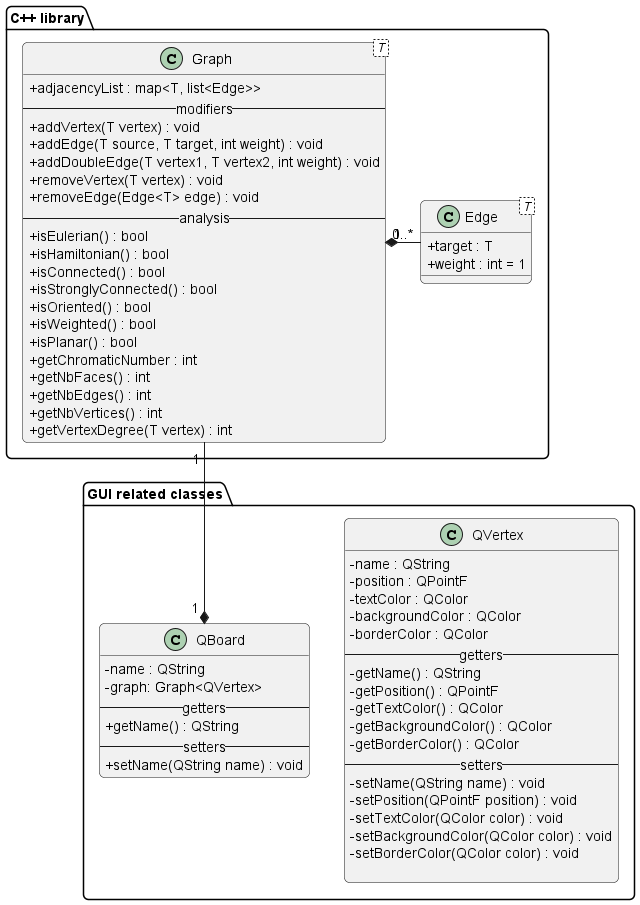

The diagram above was rendered by PlantUML. Its source (embedded in the PNG):
@startuml class_diagram.v2
skinparam {
    classAttributeIconSize 0
    RoundCorner 10
}
package "C++ library" {
    class "Graph< T >" as Graph {
        +adjacencyList : map<T, list<Edge>>
        --modifiers--
        +addVertex(T vertex) : void
        +addEdge(T source, T target, int weight) : void
        +addDoubleEdge(T vertex1, T vertex2, int weight) : void
        +removeVertex(T vertex) : void
        +removeEdge(Edge<T> edge) : void
        --analysis--
        +isEulerian() : bool
        +isHamiltonian() : bool
        +isConnected() : bool
        +isStronglyConnected() : bool
        +isOriented() : bool
        +isWeighted() : bool
        +isPlanar() : bool
        +getChromaticNumber : int
        +getNbFaces() : int
        +getNbEdges() : int
        +getNbVertices() : int
        +getVertexDegree(T vertex) : int
    }

    class Edge< T > {
        +target : T
        +weight : int = 1
    }

    Edge "0..*" ---l---* "1" Graph
}

package "GUI related classes"{
    class QVertex {
        -name : QString
        -position : QPointF
        -textColor : QColor
        -backgroundColor : QColor
        -borderColor : QColor
        --getters--
        -getName() : QString
        -getPosition() : QPointF
        -getTextColor() : QColor
        -getBackgroundColor() : QColor
        -getBorderColor() : QColor
        --setters--
        -setName(QString name) : void
        -setPosition(QPointF position) : void
        -setTextColor(QColor color) : void
        -setBackgroundColor(QColor color) : void
        -setBorderColor(QColor color) : void

    }
    class QBoard {
        -name : QString
        -graph: Graph<QVertex>
        --getters--
        +getName() : QString
        --setters--
        +setName(QString name) : void
    }

}



Graph "1 "-d-*"1 " QBoard




@enduml